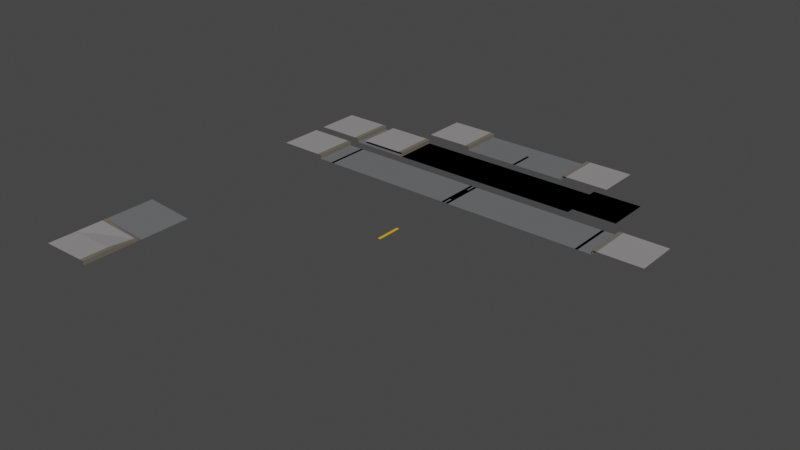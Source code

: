 # Source: roadCutaway.blend  (saved by Blender 3.1.7; exported with 4.5.12 LTS)
import bpy
from mathutils import Matrix  # noqa: F401  (used for matrix-valued properties, if any)

bpy.ops.wm.read_factory_settings(use_empty=True)
scene = bpy.context.scene
scene.name = 'Scene'

# ---- collections
col_collection = bpy.data.collections.new('Collection'); scene.collection.children.link(col_collection)

# ---- images (referenced by path relative to the original .blend; pixels are not part of the script)
import os
ASSET_DIR = os.environ.get("B2B_ASSET_DIR", "")  # directory of the original .blend (textures are referenced by path, not embedded)
HERE = os.path.dirname(os.path.abspath(__file__))  # packed textures are extracted next to this script under _unpacked/

def load_image(name, relpath, width, height, colorspace="sRGB"):
    """Load a texture the original file referenced (path relative to the .blend, or extracted next to this script)."""
    p = next((c for c in (os.path.join(HERE, relpath), os.path.join(ASSET_DIR, relpath)) if relpath and os.path.exists(c)), "")
    if p:
        img = bpy.data.images.load(p, check_existing=True)
        img.name = name
    else:  # same state as the original file: an image datablock whose file is absent (Cycles renders it pink)
        img = bpy.data.images.new(name, width, height)
        img.source = "FILE"
        img.filepath = "//" + (relpath or name)
    img.colorspace_settings.name = colorspace
    return img
img_roadcutaway_png = load_image('roadCutaway.png', 'roadCutaway.png', 1024, 1024, 'sRGB')

# ---- materials (node trees are filled in below, after node groups)
mat_roadmaterial = bpy.data.materials.new('roadMaterial')
mat_roadmaterial.use_transparent_shadow = False
mat_flint = bpy.data.materials.new('flint')
mat_flint.use_transparent_shadow = False
mat_street = bpy.data.materials.new('street')
mat_street.use_transparent_shadow = False
mat_sidewalk = bpy.data.materials.new('sidewalk')
mat_sidewalk.use_transparent_shadow = False
mat_yellowpaint = bpy.data.materials.new('yellowPaint')
mat_yellowpaint.use_transparent_shadow = False
mat_whitepaint = bpy.data.materials.new('whitePaint')
mat_whitepaint.use_transparent_shadow = False

# ---- material node trees
mat_roadmaterial.use_nodes = True; mat_roadmaterial.node_tree.nodes.clear()
_N = mat_roadmaterial.node_tree.nodes; _L = mat_roadmaterial.node_tree.links
n0 = _N.new('ShaderNodeBsdfPrincipled'); n0.name = 'Principled BSDF'; n0.location = (10, 300)
n0.distribution = 'GGX'
n0.subsurface_method = 'RANDOM_WALK_SKIN'
n0.inputs[2].default_value = 0.85
n0.inputs[3].default_value = 1.45
n0.inputs[13].default_value = 0.125
n0.inputs[27].default_value = (0.0, 0.0, 0.0, 1.0)
n0.inputs[28].default_value = 1.0
n1 = _N.new('ShaderNodeOutputMaterial'); n1.name = 'Material Output'; n1.location = (300, 300)
n2 = _N.new('ShaderNodeTexImage'); n2.name = 'Image Texture'; n2.location = (-280, 279)
n2.image = img_roadcutaway_png
_L.new(n0.outputs[0], n1.inputs[0])
_L.new(n2.outputs[0], n0.inputs[0])
n1.is_active_output = True
mat_flint.use_nodes = True; mat_flint.node_tree.nodes.clear()
_N = mat_flint.node_tree.nodes; _L = mat_flint.node_tree.links
n0 = _N.new('ShaderNodeBsdfPrincipled'); n0.name = 'Principled BSDF'; n0.location = (10, 300)
n0.distribution = 'GGX'
n0.subsurface_method = 'RANDOM_WALK_SKIN'
n0.inputs[0].default_value = (0.159, 0.1441, 0.1195, 1.0)
n0.inputs[3].default_value = 1.45
n0.inputs[27].default_value = (0.0, 0.0, 0.0, 1.0)
n0.inputs[28].default_value = 1.0
n1 = _N.new('ShaderNodeOutputMaterial'); n1.name = 'Material Output'; n1.location = (300, 300)
_L.new(n0.outputs[0], n1.inputs[0])
n1.is_active_output = True
mat_street.use_nodes = True; mat_street.node_tree.nodes.clear()
_N = mat_street.node_tree.nodes; _L = mat_street.node_tree.links
n0 = _N.new('ShaderNodeBsdfPrincipled'); n0.name = 'Principled BSDF'; n0.location = (10, 300)
n0.distribution = 'GGX'
n0.subsurface_method = 'RANDOM_WALK_SKIN'
n0.inputs[0].default_value = (0.1463, 0.1483, 0.1524, 1.0)
n0.inputs[2].default_value = 0.75
n0.inputs[3].default_value = 1.45
n0.inputs[13].default_value = 0.0
n0.inputs[27].default_value = (0.0, 0.0, 0.0, 1.0)
n0.inputs[28].default_value = 1.0
n1 = _N.new('ShaderNodeOutputMaterial'); n1.name = 'Material Output'; n1.location = (300, 300)
_L.new(n0.outputs[0], n1.inputs[0])
n1.is_active_output = True
mat_sidewalk.use_nodes = True; mat_sidewalk.node_tree.nodes.clear()
_N = mat_sidewalk.node_tree.nodes; _L = mat_sidewalk.node_tree.links
n0 = _N.new('ShaderNodeBsdfPrincipled'); n0.name = 'Principled BSDF'; n0.location = (10, 300)
n0.distribution = 'GGX'
n0.subsurface_method = 'RANDOM_WALK_SKIN'
n0.inputs[0].default_value = (0.2812, 0.2718, 0.2749, 1.0)
n0.inputs[2].default_value = 0.7
n0.inputs[3].default_value = 1.45
n0.inputs[13].default_value = 0.0
n0.inputs[27].default_value = (0.0, 0.0, 0.0, 1.0)
n0.inputs[28].default_value = 1.0
n1 = _N.new('ShaderNodeOutputMaterial'); n1.name = 'Material Output'; n1.location = (300, 300)
_L.new(n0.outputs[0], n1.inputs[0])
n1.is_active_output = True
mat_yellowpaint.use_nodes = True; mat_yellowpaint.node_tree.nodes.clear()
_N = mat_yellowpaint.node_tree.nodes; _L = mat_yellowpaint.node_tree.links
n0 = _N.new('ShaderNodeBsdfPrincipled'); n0.name = 'Principled BSDF'; n0.location = (10, 300)
n0.distribution = 'GGX'
n0.subsurface_method = 'RANDOM_WALK_SKIN'
n0.inputs[0].default_value = (0.8, 0.4708, 0.0, 1.0)
n0.inputs[3].default_value = 1.45
n0.inputs[27].default_value = (0.0, 0.0, 0.0, 1.0)
n0.inputs[28].default_value = 1.0
n1 = _N.new('ShaderNodeOutputMaterial'); n1.name = 'Material Output'; n1.location = (300, 300)
_L.new(n0.outputs[0], n1.inputs[0])
n1.is_active_output = True
mat_whitepaint.use_nodes = True; mat_whitepaint.node_tree.nodes.clear()
_N = mat_whitepaint.node_tree.nodes; _L = mat_whitepaint.node_tree.links
n0 = _N.new('ShaderNodeBsdfPrincipled'); n0.name = 'Principled BSDF'; n0.location = (10, 300)
n0.distribution = 'GGX'
n0.subsurface_method = 'RANDOM_WALK_SKIN'
n0.inputs[3].default_value = 1.45
n0.inputs[27].default_value = (0.0, 0.0, 0.0, 1.0)
n0.inputs[28].default_value = 1.0
n1 = _N.new('ShaderNodeOutputMaterial'); n1.name = 'Material Output'; n1.location = (300, 300)
_L.new(n0.outputs[0], n1.inputs[0])
n1.is_active_output = True

# ---- world
world_world = bpy.data.worlds.new('World'); scene.world = world_world
world_world.use_nodes = True; world_world.node_tree.nodes.clear()
_N = world_world.node_tree.nodes; _L = world_world.node_tree.links
n0 = _N.new('ShaderNodeOutputWorld'); n0.name = 'World Output'; n0.location = (300, 300)
n1 = _N.new('ShaderNodeBackground'); n1.name = 'Background'; n1.location = (10, 300)
n1.inputs[0].default_value = (0.05088, 0.05088, 0.05088, 1.0)
_L.new(n1.outputs[0], n0.inputs[0])
n0.is_active_output = True
world_world.color = (0.05088, 0.05088, 0.05088)
world_world.use_sun_shadow = False
world_world.sun_shadow_jitter_overblur = 0.0

# ---- meshes
me_roadcutaway = bpy.data.meshes.new('roadCutaway')
me_roadcutaway.from_pydata([(3.0, -0.8, 0.0), (3.0, 0.8, 0.0), (5.6, -0.8, 0.0), (5.6, 0.8, 0.0), (5.6, -0.8, 0.15), (5.75, -0.8, 0.15), (5.6, 0.8, 0.15), (5.75, 0.8, 0.15), (7.35, 0.8, 0.15), (7.35, -0.8, 0.15), (5.1, 0.8, 0.0), (5.1, -0.8, 0.0), (0.0, 0.8, 0.0), (0.0, -0.8, 0.0), (-3.0, -0.8, 0.0), (-3.0, 0.8, 0.0), (-5.6, -0.8, 0.0), (-5.6, 0.8, 0.0), (-5.6, -0.8, 0.15), (-5.75, -0.8, 0.15), (-5.6, 0.8, 0.15), (-5.75, 0.8, 0.15), (-7.35, 0.8, 0.15), (-7.35, -0.8, 0.15), (-5.1, 0.8, 0.0), (-5.1, -0.8, 0.0)], [], [(1, 0, 11, 10), (5, 9, 8, 7), (6, 4, 5, 7), (3, 2, 4, 6), (11, 2, 3, 10), (1, 12, 13, 0), (15, 24, 25, 14), (19, 21, 22, 23), (20, 21, 19, 18), (17, 20, 18, 16), (25, 24, 17, 16), (15, 14, 13, 12)])
me_roadcutaway.polygons.foreach_set('material_index', [2, 3, 1, 1, 2, 2, 2, 3, 1, 1, 2, 2])
_uv = me_roadcutaway.uv_layers.new(name='UVMap')
_uv.uv.foreach_set('vector', [0.21, 0.6, 0.001, 0.6, 0.001, 0.32, 0.21, 0.32, 0.001, 0.2134, 0.001, 0.001, 0.21, 0.0009998, 0.21, 0.2134, 0.21, 0.2334, 0.001, 0.2334, 0.001, 0.2134, 0.21, 0.2134, 0.21, 0.2534, 0.001, 0.2534, 0.001, 0.2334, 0.21, 0.2334, 0.001, 0.32, 0.001, 0.2534, 0.21, 0.2534, 0.21, 0.32, 0.21, 0.6, 0.21, 0.999, 0.001, 0.999, 0.0009999, 0.6, 0.21, 0.6, 0.21, 0.32, 0.001, 0.32, 0.0009999, 0.6, 0.001, 0.2134, 0.21, 0.2134, 0.21, 0.0009998, 0.001, 0.001, 0.21, 0.2334, 0.21, 0.2134, 0.001, 0.2134, 0.001, 0.2334, 0.21, 0.2534, 0.21, 0.2334, 0.001, 0.2334, 0.001, 0.2534, 0.001, 0.32, 0.21, 0.32, 0.21, 0.2534, 0.001, 0.2534, 0.21, 0.6, 0.0009999, 0.6, 0.001, 0.999, 0.21, 0.999])
me_roadcutaway.materials.append(mat_roadmaterial)
me_roadcutaway.materials.append(mat_flint)
me_roadcutaway.materials.append(mat_street)
me_roadcutaway.materials.append(mat_sidewalk)
me_roadcutaway.use_remesh_fix_poles = True
me_roadcutaway.use_remesh_preserve_attributes = False
me_roadcutaway.update()
me_roadcutawaynoparking = bpy.data.meshes.new('roadCutawayNoParking')
me_roadcutawaynoparking.from_pydata([(3.0, -0.8, 0.0), (3.0, 0.8, 0.0), (3.5, -0.8, 0.0), (3.5, 0.8, 0.0), (3.5, -0.8, 0.15), (3.65, -0.8, 0.15), (3.5, 0.8, 0.15), (3.65, 0.8, 0.15), (5.25, 0.8, 0.15), (5.25, -0.8, 0.15), (0.0, 0.8, 0.0), (0.0, -0.8, 0.0), (-3.0, -0.8, 0.0), (-3.0, 0.8, 0.0), (-3.5, -0.8, 0.0), (-3.5, 0.8, 0.0), (-3.5, -0.8, 0.15), (-3.65, -0.8, 0.15), (-3.5, 0.8, 0.15), (-3.65, 0.8, 0.15), (-5.25, 0.8, 0.15), (-5.25, -0.8, 0.15)], [], [(5, 9, 8, 7), (6, 4, 5, 7), (3, 2, 4, 6), (0, 2, 3, 1), (1, 10, 11, 0), (17, 19, 20, 21), (18, 19, 17, 16), (15, 18, 16, 14), (12, 13, 15, 14), (13, 12, 11, 10)])
me_roadcutawaynoparking.polygons.foreach_set('material_index', [3, 1, 1, 2, 2, 3, 1, 1, 2, 2])
_uv = me_roadcutawaynoparking.uv_layers.new(name='UVMap')
_uv.uv.foreach_set('vector', [0.001, 0.2134, 0.001, 0.001, 0.21, 0.0009998, 0.21, 0.2134, 0.21, 0.2334, 0.001, 0.2334, 0.001, 0.2134, 0.21, 0.2134, 0.21, 0.2534, 0.001, 0.2534, 0.001, 0.2334, 0.21, 0.2334, 0.001, 0.6, 0.001, 0.5333, 0.21, 0.5333, 0.21, 0.6, 0.21, 0.6, 0.21, 0.999, 0.001, 0.999, 0.0009999, 0.6, 0.001, 0.2134, 0.21, 0.2134, 0.21, 0.0009998, 0.001, 0.001, 0.21, 0.2334, 0.21, 0.2134, 0.001, 0.2134, 0.001, 0.2334, 0.21, 0.2534, 0.21, 0.2334, 0.001, 0.2334, 0.001, 0.2534, 0.001, 0.6, 0.21, 0.6, 0.21, 0.5333, 0.001, 0.5333, 0.21, 0.6, 0.0009999, 0.6, 0.001, 0.999, 0.21, 0.999])
me_roadcutawaynoparking.materials.append(mat_roadmaterial)
me_roadcutawaynoparking.materials.append(mat_flint)
me_roadcutawaynoparking.materials.append(mat_street)
me_roadcutawaynoparking.materials.append(mat_sidewalk)
me_roadcutawaynoparking.use_remesh_fix_poles = True
me_roadcutawaynoparking.use_remesh_preserve_attributes = False
me_roadcutawaynoparking.update()
me_roadcutawaysinglelane = bpy.data.meshes.new('roadCutawaySingleLane')
me_roadcutawaysinglelane.from_pydata([(1.5, -0.8, 0.0), (1.5, 0.8, 0.0), (2.0, -0.8, 0.0), (2.0, 0.8, 0.0), (2.0, -0.8, 0.15), (2.15, -0.8, 0.15), (2.0, 0.8, 0.15), (2.15, 0.8, 0.15), (3.75, 0.8, 0.15), (3.75, -0.8, 0.15), (-1.5, -0.8, 0.0), (-1.5, 0.8, 0.0), (-2.0, -0.8, 0.0), (-2.0, 0.8, 0.0), (-2.0, -0.8, 0.15), (-2.15, -0.8, 0.15), (-2.0, 0.8, 0.15), (-2.15, 0.8, 0.15), (-3.75, 0.8, 0.15), (-3.75, -0.8, 0.15), (0.0, -0.8, 0.0), (0.0, 0.8, 0.0)], [], [(5, 9, 8, 7), (6, 4, 5, 7), (3, 2, 4, 6), (0, 2, 3, 1), (15, 17, 18, 19), (16, 17, 15, 14), (13, 16, 14, 12), (10, 11, 13, 12), (21, 20, 0, 1), (11, 10, 20, 21)])
me_roadcutawaysinglelane.polygons.foreach_set('material_index', [3, 1, 1, 2, 3, 1, 1, 2, 2, 2])
_uv = me_roadcutawaysinglelane.uv_layers.new(name='UVMap')
_uv.uv.foreach_set('vector', [0.001, 0.2134, 0.001, 0.001, 0.21, 0.0009998, 0.21, 0.2134, 0.21, 0.2334, 0.001, 0.2334, 0.001, 0.2134, 0.21, 0.2134, 0.21, 0.2534, 0.001, 0.2534, 0.001, 0.2334, 0.21, 0.2334, 0.001, 0.6, 0.001, 0.5333, 0.21, 0.5333, 0.21, 0.6, 0.001, 0.2134, 0.21, 0.2134, 0.21, 0.0009998, 0.001, 0.001, 0.21, 0.2334, 0.21, 0.2134, 0.001, 0.2134, 0.001, 0.2334, 0.21, 0.2534, 0.21, 0.2334, 0.001, 0.2334, 0.001, 0.2534, 0.001, 0.6, 0.21, 0.6, 0.21, 0.5333, 0.001, 0.5333, 0.85, 0.7995, 0.641, 0.7995, 0.641, 0.999, 0.85, 0.999, 0.85, 0.6, 0.641, 0.6, 0.641, 0.7995, 0.85, 0.7995])
me_roadcutawaysinglelane.materials.append(mat_roadmaterial)
me_roadcutawaysinglelane.materials.append(mat_flint)
me_roadcutawaysinglelane.materials.append(mat_street)
me_roadcutawaysinglelane.materials.append(mat_sidewalk)
me_roadcutawaysinglelane.use_remesh_fix_poles = True
me_roadcutawaysinglelane.use_remesh_preserve_attributes = False
me_roadcutawaysinglelane.update()
me_roadcutawaynoparking_001 = bpy.data.meshes.new('roadCutawayNoParking.001')
me_roadcutawaynoparking_001.from_pydata([(3.0, -0.8, 0.0), (3.0, 0.8, 0.0), (3.5, -0.8, 0.0), (3.5, 0.8, 0.0), (3.5, -0.8, 0.15), (3.65, -0.8, 0.15), (3.5, 0.8, 0.15), (3.65, 0.8, 0.15), (5.25, 0.8, 0.15), (5.25, -0.8, 0.15), (0.0, 0.8, 0.0), (0.0, -0.8, 0.0), (-3.0, -0.8, 0.0), (-3.0, 0.8, 0.0), (-5.6, -0.8, 0.0), (-5.6, 0.8, 0.0), (-5.6, -0.8, 0.15), (-5.75, -0.8, 0.15), (-5.6, 0.8, 0.15), (-5.75, 0.8, 0.15), (-7.35, 0.8, 0.15), (-7.35, -0.8, 0.15), (-5.1, 0.8, 0.0), (-5.1, -0.8, 0.0)], [], [(5, 9, 8, 7), (6, 4, 5, 7), (3, 2, 4, 6), (0, 2, 3, 1), (1, 10, 11, 0), (13, 12, 11, 10), (13, 22, 23, 12), (17, 19, 20, 21), (18, 19, 17, 16), (15, 18, 16, 14), (23, 22, 15, 14)])
me_roadcutawaynoparking_001.polygons.foreach_set('material_index', [3, 0, 0, 2, 2, 2, 2, 3, 1, 1, 2])
_uv = me_roadcutawaynoparking_001.uv_layers.new(name='UVMap')
_uv.uv.foreach_set('vector', [0.001, 0.2134, 0.001, 0.001, 0.21, 0.0009998, 0.21, 0.2134, 0.21, 0.2334, 0.001, 0.2334, 0.001, 0.2134, 0.21, 0.2134, 0.21, 0.2534, 0.001, 0.2534, 0.001, 0.2334, 0.21, 0.2334, 0.001, 0.6, 0.001, 0.5333, 0.21, 0.5333, 0.21, 0.6, 0.21, 0.6, 0.21, 0.999, 0.001, 0.999, 0.0009999, 0.6, 0.21, 0.6, 0.0009999, 0.6, 0.001, 0.999, 0.21, 0.999, 0.21, 0.6, 0.21, 0.32, 0.001, 0.32, 0.0009999, 0.6, 0.001, 0.2134, 0.21, 0.2134, 0.21, 0.0009998, 0.001, 0.001, 0.21, 0.2334, 0.21, 0.2134, 0.001, 0.2134, 0.001, 0.2334, 0.21, 0.2534, 0.21, 0.2334, 0.001, 0.2334, 0.001, 0.2534, 0.001, 0.32, 0.21, 0.32, 0.21, 0.2534, 0.001, 0.2534])
me_roadcutawaynoparking_001.materials.append(mat_roadmaterial)
me_roadcutawaynoparking_001.materials.append(mat_flint)
me_roadcutawaynoparking_001.materials.append(mat_street)
me_roadcutawaynoparking_001.materials.append(mat_sidewalk)
me_roadcutawaynoparking_001.use_remesh_fix_poles = True
me_roadcutawaynoparking_001.use_remesh_preserve_attributes = False
me_roadcutawaynoparking_001.update()
me_plane = bpy.data.meshes.new('Plane')
me_plane.from_pydata([(0.03, -0.8, 0.0), (0.13, -0.8, 0.0), (0.03, 0.8, 0.0), (0.13, 0.8, 0.0), (-0.13, -0.8, 0.0), (-0.03, -0.8, 0.0), (-0.13, 0.8, 0.0), (-0.03, 0.8, 0.0)], [], [(0, 1, 3, 2), (4, 5, 7, 6)])
_uv = me_plane.uv_layers.new(name='UVMap')
_uv.uv.foreach_set('vector', [0.0, 0.0, 1.0, 0.0, 1.0, 1.0, 0.0, 1.0, 0.0, 0.0, 1.0, 0.0, 1.0, 1.0, 0.0, 1.0])
me_plane.materials.append(mat_yellowpaint)
me_plane.use_remesh_fix_poles = True
me_plane.use_remesh_preserve_attributes = False
me_plane.update()
me_plane_001 = bpy.data.meshes.new('Plane.001')
me_plane_001.from_pydata([(0.05, 4.115, 0.0), (-0.05, 4.115, 0.0), (0.05, 3.2, 0.0), (-0.05, 3.2, 0.0), (-0.05, -0.4572, 0.0), (0.05, -0.4572, 0.0), (-0.05, 0.4572, 0.0), (0.05, 0.4572, 0.0), (0.05, -3.2, 0.0), (-0.05, -3.2, 0.0), (0.05, -4.115, 0.0), (-0.05, -4.115, 0.0)], [], [(3, 2, 0, 1), (4, 5, 7, 6), (11, 10, 8, 9)])
_uv = me_plane_001.uv_layers.new(name='UVMap')
_uv.uv.foreach_set('vector', [0.0, 0.0, 1.0, 0.0, 1.0, 1.0, 0.0, 1.0, 0.0, 0.0, 1.0, 0.0, 1.0, 1.0, 0.0, 1.0, 0.0, 0.0, 1.0, 0.0, 1.0, 1.0, 0.0, 1.0])
me_plane_001.materials.append(mat_yellowpaint)
me_plane_001.use_remesh_fix_poles = True
me_plane_001.use_remesh_preserve_attributes = False
me_plane_001.update()
me_plane_002 = bpy.data.meshes.new('Plane.002')
me_plane_002.from_pydata([(5.0, -0.8, 0.0), (5.1, -0.8, 0.0), (5.0, 0.8, 0.0), (5.1, 0.8, 0.0), (-5.1, -0.8, 0.0), (-5.0, -0.8, 0.0), (-5.1, 0.8, 0.0), (-5.0, 0.8, 0.0)], [], [(0, 1, 3, 2), (4, 5, 7, 6)])
_uv = me_plane_002.uv_layers.new(name='UVMap')
_uv.uv.foreach_set('vector', [0.0, 0.0, 1.0, 0.0, 1.0, 1.0, 0.0, 1.0, 0.0, 0.0, 1.0, 0.0, 1.0, 1.0, 0.0, 1.0])
me_plane_002.materials.append(mat_whitepaint)
me_plane_002.use_remesh_fix_poles = True
me_plane_002.use_remesh_preserve_attributes = False
me_plane_002.update()
me_squarecurb = bpy.data.meshes.new('squareCurb')
me_squarecurb.from_pydata([(-1.0, -0.925, 0.0), (0.75, -0.925, -0.15), (0.6, -1.5, 2.98e-08), (0.75, -1.0, -0.15), (0.75, -1.0, -0.1), (0.6, -1.0, -0.1), (-1.0, -1.0, 2.98e-08), (0.6, -0.925, -0.1371), (-1.0, -0.925, 2.235e-08), (-1.0, 1.788e-07, 0.0), (0.75, 1.192e-07, -0.15), (-1.0, -1.5, 2.98e-08), (-1.0, -0.6937, 0.0), (0.75, -0.6937, -0.15), (0.75, -1.5, 2.98e-08), (0.75, -1.5, -0.15), (0.6, -2.0, 2.98e-08), (-1.0, -2.0, 2.98e-08), (0.75, -2.0, 2.98e-08), (0.75, -2.0, -0.15)], [], [(3, 4, 14, 15), (4, 3, 1), (1, 7, 5, 4), (5, 7, 8, 6), (5, 6, 11, 2), (0, 1, 13, 12), (12, 13, 10, 9), (4, 5, 2, 14), (14, 2, 16, 18), (15, 14, 18, 19), (2, 11, 17, 16)])
me_squarecurb.polygons.foreach_set('material_index', [2, 2, 2, 2, 3, 1, 1, 2, 2, 2, 3])
_uv = me_squarecurb.uv_layers.new(name='UVMap')
_uv.uv.foreach_set('vector', [0.0015, 0.233, 0.0015, 0.253, 0.105, 0.253, 0.105, 0.233, 0.0015, 0.253, 0.0015, 0.233, 0.02, 0.253, 0.21, 0.253, 0.1883, 0.253, 0.1883, 0.233, 0.21, 0.233, 0.21, 0.233, 0.21, 0.253, 0.0015, 0.253, 0.0015, 0.233, 0.0015, 0.213, 0.0015, 0.0007263, 0.105, 0.0007263, 0.105, 0.213, 0.0015, 0.57, 0.0015, 0.3534, 0.05143, 0.3534, 0.05143, 0.57, 0.05143, 0.57, 0.05143, 0.3534, 0.21, 0.3534, 0.21, 0.57, 0.0015, 0.233, 0.0015, 0.213, 0.105, 0.213, 0.105, 0.233, 0.21, 0.233, 0.21, 0.213, 0.105, 0.213, 0.105, 0.233, 0.21, 0.233, 0.21, 0.253, 0.105, 0.253, 0.105, 0.233, 0.21, 0.213, 0.21, 0.0007263, 0.105, 0.0007263, 0.105, 0.213])
me_squarecurb.materials.append(mat_roadmaterial)
me_squarecurb.materials.append(mat_street)
me_squarecurb.materials.append(mat_flint)
me_squarecurb.materials.append(mat_sidewalk)
me_squarecurb.use_remesh_fix_poles = True
me_squarecurb.use_remesh_preserve_attributes = False
me_squarecurb.update()

# ---- objects
ob_roadcutaway = bpy.data.objects.new('roadCutaway', me_roadcutaway)
ob_roadcutawaynoparking = bpy.data.objects.new('roadCutawayNoParking', me_roadcutawaynoparking)
ob_roadcutawaysinglelane = bpy.data.objects.new('roadCutawaySingleLane', me_roadcutawaysinglelane)
ob_roadcutawaysideparking = bpy.data.objects.new('roadCutawaySideParking', me_roadcutawaynoparking_001)
ob_linescenterdoubleyellow = bpy.data.objects.new('linesCenterDoubleYellow', me_plane)
ob_linescenterdottedyellow = bpy.data.objects.new('linesCenterDottedYellow', me_plane_001)
ob_linesshoulderwhite = bpy.data.objects.new('linesShoulderWhite', me_plane_002)
ob_squarecurb = bpy.data.objects.new('squareCurb', me_squarecurb)

# ---- transforms, parenting, visibility, modifiers, constraints
ob_roadcutaway.location = (0.0, 0.0, 0.0)
_vg = ob_roadcutaway.vertex_groups.new(name='vehicle')
_vg = ob_roadcutaway.vertex_groups.new(name='parking')
_vg = ob_roadcutaway.vertex_groups.new(name='gutter')
_vg = ob_roadcutaway.vertex_groups.new(name='curb')
_vg = ob_roadcutaway.vertex_groups.new(name='sidewalk')
ob_roadcutawaynoparking.location = (0.0, 2.0, 0.0)
_vg = ob_roadcutawaynoparking.vertex_groups.new(name='vehicle')
_vg = ob_roadcutawaynoparking.vertex_groups.new(name='gutter')
_vg = ob_roadcutawaynoparking.vertex_groups.new(name='curb')
_vg = ob_roadcutawaynoparking.vertex_groups.new(name='sidewalk')
ob_roadcutawaysinglelane.location = (0.0, 4.0, 0.0)
_vg = ob_roadcutawaysinglelane.vertex_groups.new(name='vehicle')
_vg = ob_roadcutawaysinglelane.vertex_groups.new(name='gutter')
_vg = ob_roadcutawaysinglelane.vertex_groups.new(name='curb')
_vg = ob_roadcutawaysinglelane.vertex_groups.new(name='sidewalk')
ob_roadcutawaysideparking.location = (0.0, 2.0, 0.0)
_vg = ob_roadcutawaysideparking.vertex_groups.new(name='vehicle')
_vg = ob_roadcutawaysideparking.vertex_groups.new(name='gutter')
_vg = ob_roadcutawaysideparking.vertex_groups.new(name='curb')
_vg = ob_roadcutawaysideparking.vertex_groups.new(name='sidewalk')
_vg = ob_roadcutawaysideparking.vertex_groups.new(name='parking')
ob_linescenterdoubleyellow.location = (0.0, 0.0, 0.0)
ob_linescenterdottedyellow.location = (0.0, 0.0, 0.0)
ob_linesshoulderwhite.location = (0.0, 0.0, 0.0)
ob_squarecurb.location = (-6.35, -7.0, 0.15)
ob_squarecurb.scale = (1.0, 2.0, 1.0)
_vg = ob_squarecurb.vertex_groups.new(name='vehicle')
_vg = ob_squarecurb.vertex_groups.new(name='parking')
_vg = ob_squarecurb.vertex_groups.new(name='gutter')
_vg = ob_squarecurb.vertex_groups.new(name='curb')
_vg = ob_squarecurb.vertex_groups.new(name='sidewalk')

# ---- collection membership
col_collection.objects.link(ob_roadcutaway)
col_collection.objects.link(ob_roadcutawaynoparking)
col_collection.objects.link(ob_roadcutawaysinglelane)
col_collection.objects.link(ob_roadcutawaysideparking)
col_collection.objects.link(ob_linescenterdoubleyellow)
col_collection.objects.link(ob_linescenterdottedyellow)
col_collection.objects.link(ob_linesshoulderwhite)
col_collection.objects.link(ob_squarecurb)

# ---- scene / render settings (as saved in the file)
scene.frame_start = 1; scene.frame_end = 250; scene.frame_set(1)
scene.render.engine = 'BLENDER_EEVEE_NEXT'
scene.cycles.sampling_pattern = 'TABULATED_SOBOL'
scene.cycles.use_light_tree = False
scene.view_settings.view_transform = 'Filmic'
bpy.context.view_layer.update()

# ---- added for rendering (the .blend has no active camera and no usable light): camera, sun
cam_auto = bpy.data.cameras.new('AutoCamera')
cam_auto.lens = 50.0
cam_auto.sensor_width = 36.0
cam_auto.clip_end = 1000.0
ob_auto_camera = bpy.data.objects.new('AutoCamera', cam_auto)
scene.collection.objects.link(ob_auto_camera)
ob_auto_camera.location = (19.9676, -27.0611, 16.049)
ob_auto_camera.rotation_euler = (1.09748, -7.21219e-08, 0.694738)
scene.camera = ob_auto_camera
light_auto_sun = bpy.data.lights.new('AutoSun', 'SUN')
light_auto_sun.energy = 3.0
light_auto_sun.angle = 0.0523599
ob_auto_sun = bpy.data.objects.new('AutoSun', light_auto_sun)
scene.collection.objects.link(ob_auto_sun)
ob_auto_sun.rotation_euler = (0.872665, 0.174533, 0.523599)
bpy.context.view_layer.update()
